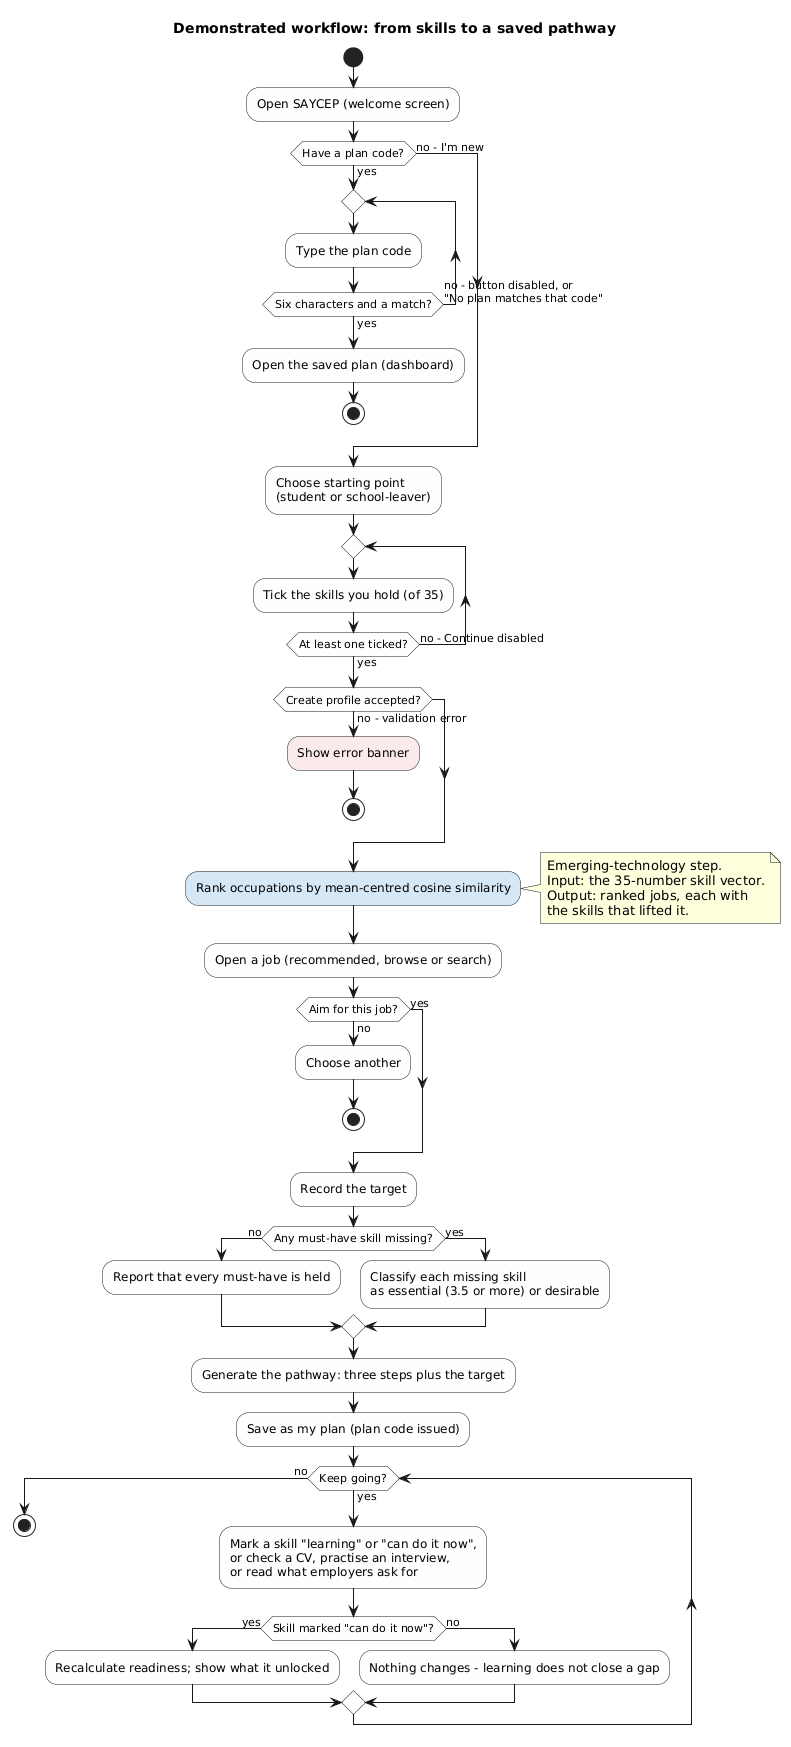

The diagram above was rendered by PlantUML. Its source (embedded in the PNG):
@startuml SAYCEP_A4_Activity
' Assignment 4 Q3.2 - the demonstrated workflow, with decisions, alternative
' paths and the emerging-technology step.
title Demonstrated workflow: from skills to a saved pathway
skinparam shadowing false
skinparam ActivityBackgroundColor #FEFEFE

start
:Open SAYCEP (welcome screen);
if (Have a plan code?) then (yes)
  repeat
    :Type the plan code;
  repeat while (Six characters and a match?) is (no - button disabled, or\n"No plan matches that code") not (yes)
  :Open the saved plan (dashboard);
  stop
else (no - I'm new)
endif

:Choose starting point\n(student or school-leaver);
repeat
  :Tick the skills you hold (of 35);
repeat while (At least one ticked?) is (no - Continue disabled) not (yes)
if (Create profile accepted?) then (no - validation error)
  #FBEAEA:Show error banner;
  stop
endif

#D6E8F5:Rank occupations by mean-centred cosine similarity;
note right
  Emerging-technology step.
  Input: the 35-number skill vector.
  Output: ranked jobs, each with
  the skills that lifted it.
end note
:Open a job (recommended, browse or search);
if (Aim for this job?) then (no)
  :Choose another;
  stop
else (yes)
endif

:Record the target;
if (Any must-have skill missing?) then (no)
  :Report that every must-have is held;
else (yes)
  :Classify each missing skill\nas essential (3.5 or more) or desirable;
endif
:Generate the pathway: three steps plus the target;
:Save as my plan (plan code issued);

while (Keep going?) is (yes)
  :Mark a skill "learning" or "can do it now",\nor check a CV, practise an interview,\nor read what employers ask for;
  if (Skill marked "can do it now"?) then (yes)
    :Recalculate readiness; show what it unlocked;
  else (no)
    :Nothing changes - learning does not close a gap;
  endif
endwhile (no)
stop
@enduml